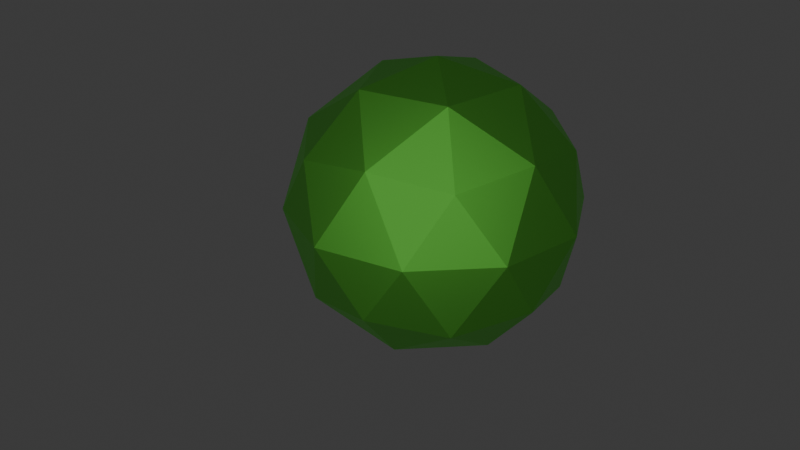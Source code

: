 # Source: emerald.blend  (saved by Blender 4.2.66; exported with 4.5.12 LTS)
import bpy
from mathutils import Matrix  # noqa: F401  (used for matrix-valued properties, if any)

bpy.ops.wm.read_factory_settings(use_empty=True)
scene = bpy.context.scene
scene.name = 'Scene'

# ---- collections
col_collection = bpy.data.collections.new('Collection'); scene.collection.children.link(col_collection)

# ---- materials (node trees are filled in below, after node groups)
mat_material = bpy.data.materials.new('Material')

# ---- material node trees
mat_material.use_nodes = True; mat_material.node_tree.nodes.clear()
_N = mat_material.node_tree.nodes; _L = mat_material.node_tree.links
n0 = _N.new('ShaderNodeBsdfPrincipled'); n0.name = 'Principled BSDF'; n0.location = (10, 300)
n0.inputs[0].default_value = (0.1965, 0.8001, 0.1083, 1.0)
n0.inputs[1].default_value = 1.0
n1 = _N.new('ShaderNodeOutputMaterial'); n1.name = 'Material Output'; n1.location = (300, 300)
_L.new(n0.outputs[0], n1.inputs[0])
n1.is_active_output = True

# ---- world
world_world = bpy.data.worlds.new('World'); scene.world = world_world
world_world.use_nodes = True; world_world.node_tree.nodes.clear()
_N = world_world.node_tree.nodes; _L = world_world.node_tree.links
n0 = _N.new('ShaderNodeOutputWorld'); n0.name = 'World Output'; n0.location = (300, 300)
n1 = _N.new('ShaderNodeBackground'); n1.name = 'Background'; n1.location = (10, 300)
n1.inputs[0].default_value = (0.05088, 0.05088, 0.05088, 1.0)
_L.new(n1.outputs[0], n0.inputs[0])
n0.is_active_output = True
world_world.color = (0.05088, 0.05088, 0.05088)
world_world.sun_shadow_jitter_overblur = 0.0

# ---- cameras
cam_camera = bpy.data.cameras.new('Camera')
cam_camera.clip_end = 100.0
cam_camera.ortho_scale = 7.314

# ---- lights
light_light = bpy.data.lights.new('Light', 'POINT')
light_light.energy = 1000.0
light_light.shadow_soft_size = 8.305

# ---- meshes
me_icosphere = bpy.data.meshes.new('Icosphere')
me_icosphere.from_pydata([(0.0, 0.0, -1.0), (0.7236, -0.5257, -0.4472), (-0.2764, -0.8506, -0.4472), (-0.8944, 0.0, -0.4472), (-0.2764, 0.8506, -0.4472), (0.7236, 0.5257, -0.4472), (0.2764, -0.8506, 0.4472), (-0.7236, -0.5257, 0.4472), (-0.7236, 0.5257, 0.4472), (0.2764, 0.8506, 0.4472), (0.8944, 0.0, 0.4472), (0.0, 0.0, 1.0), (-0.1625, -0.5, -0.8507), (0.4253, -0.309, -0.8507), (0.2629, -0.809, -0.5257), (0.8506, 0.0, -0.5257), (0.4253, 0.309, -0.8507), (-0.5257, 0.0, -0.8507), (-0.6882, -0.5, -0.5257), (-0.1625, 0.5, -0.8507), (-0.6882, 0.5, -0.5257), (0.2629, 0.809, -0.5257), (0.9511, -0.309, 0.0), (0.9511, 0.309, 0.0), (0.0, -1.0, 0.0), (0.5878, -0.809, 0.0), (-0.9511, -0.309, 0.0), (-0.5878, -0.809, 0.0), (-0.5878, 0.809, 0.0), (-0.9511, 0.309, 0.0), (0.5878, 0.809, 0.0), (0.0, 1.0, 0.0), (0.6882, -0.5, 0.5257), (-0.2629, -0.809, 0.5257), (-0.8506, 0.0, 0.5257), (-0.2629, 0.809, 0.5257), (0.6882, 0.5, 0.5257), (0.1625, -0.5, 0.8507), (0.5257, 0.0, 0.8507), (-0.4253, -0.309, 0.8507), (-0.4253, 0.309, 0.8507), (0.1625, 0.5, 0.8507)], [], [(0, 13, 12), (1, 13, 15), (0, 12, 17), (0, 17, 19), (0, 19, 16), (1, 15, 22), (2, 14, 24), (3, 18, 26), (4, 20, 28), (5, 21, 30), (1, 22, 25), (2, 24, 27), (3, 26, 29), (4, 28, 31), (5, 30, 23), (6, 32, 37), (7, 33, 39), (8, 34, 40), (9, 35, 41), (10, 36, 38), (38, 41, 11), (38, 36, 41), (36, 9, 41), (41, 40, 11), (41, 35, 40), (35, 8, 40), (40, 39, 11), (40, 34, 39), (34, 7, 39), (39, 37, 11), (39, 33, 37), (33, 6, 37), (37, 38, 11), (37, 32, 38), (32, 10, 38), (23, 36, 10), (23, 30, 36), (30, 9, 36), (31, 35, 9), (31, 28, 35), (28, 8, 35), (29, 34, 8), (29, 26, 34), (26, 7, 34), (27, 33, 7), (27, 24, 33), (24, 6, 33), (25, 32, 6), (25, 22, 32), (22, 10, 32), (30, 31, 9), (30, 21, 31), (21, 4, 31), (28, 29, 8), (28, 20, 29), (20, 3, 29), (26, 27, 7), (26, 18, 27), (18, 2, 27), (24, 25, 6), (24, 14, 25), (14, 1, 25), (22, 23, 10), (22, 15, 23), (15, 5, 23), (16, 21, 5), (16, 19, 21), (19, 4, 21), (19, 20, 4), (19, 17, 20), (17, 3, 20), (17, 18, 3), (17, 12, 18), (12, 2, 18), (15, 16, 5), (15, 13, 16), (13, 0, 16), (12, 14, 2), (12, 13, 14), (13, 1, 14)])
_uv = me_icosphere.uv_layers.new(name='UVMap')
_uv.uv.foreach_set('vector', [0.1818, 0.0, 0.2273, 0.07873, 0.1364, 0.07873, 0.2727, 0.1575, 0.3182, 0.07873, 0.3636, 0.1575, 0.9091, 0.0, 0.9545, 0.07873, 0.8636, 0.07873, 0.7273, 0.0, 0.7727, 0.07873, 0.6818, 0.07873, 0.5455, 0.0, 0.5909, 0.07873, 0.5, 0.07873, 0.2727, 0.1575, 0.3636, 0.1575, 0.3182, 0.2362, 0.09091, 0.1575, 0.1818, 0.1575, 0.1364, 0.2362, 0.8182, 0.1575, 0.9091, 0.1575, 0.8636, 0.2362, 0.6364, 0.1575, 0.7273, 0.1575, 0.6818, 0.2362, 0.4545, 0.1575, 0.5455, 0.1575, 0.5, 0.2362, 0.2727, 0.1575, 0.3182, 0.2362, 0.2273, 0.2362, 0.09091, 0.1575, 0.1364, 0.2362, 0.04546, 0.2362, 0.8182, 0.1575, 0.8636, 0.2362, 0.7727, 0.2362, 0.6364, 0.1575, 0.6818, 0.2362, 0.5909, 0.2362, 0.4545, 0.1575, 0.5, 0.2362, 0.4091, 0.2362, 0.1818, 0.3149, 0.2727, 0.3149, 0.2273, 0.3937, 0.0, 0.3149, 0.09091, 0.3149, 0.04546, 0.3937, 0.7273, 0.3149, 0.8182, 0.3149, 0.7727, 0.3937, 0.5455, 0.3149, 0.6364, 0.3149, 0.5909, 0.3937, 0.3636, 0.3149, 0.4545, 0.3149, 0.4091, 0.3937, 0.4091, 0.3937, 0.5, 0.3937, 0.4545, 0.4724, 0.4091, 0.3937, 0.4545, 0.3149, 0.5, 0.3937, 0.4545, 0.3149, 0.5455, 0.3149, 0.5, 0.3937, 0.5909, 0.3937, 0.6818, 0.3937, 0.6364, 0.4724, 0.5909, 0.3937, 0.6364, 0.3149, 0.6818, 0.3937, 0.6364, 0.3149, 0.7273, 0.3149, 0.6818, 0.3937, 0.7727, 0.3937, 0.8636, 0.3937, 0.8182, 0.4724, 0.7727, 0.3937, 0.8182, 0.3149, 0.8636, 0.3937, 0.8182, 0.3149, 0.9091, 0.3149, 0.8636, 0.3937, 0.04546, 0.3937, 0.1364, 0.3937, 0.09091, 0.4724, 0.04546, 0.3937, 0.09091, 0.3149, 0.1364, 0.3937, 0.09091, 0.3149, 0.1818, 0.3149, 0.1364, 0.3937, 0.2273, 0.3937, 0.3182, 0.3937, 0.2727, 0.4724, 0.2273, 0.3937, 0.2727, 0.3149, 0.3182, 0.3937, 0.2727, 0.3149, 0.3636, 0.3149, 0.3182, 0.3937, 0.4091, 0.2362, 0.4545, 0.3149, 0.3636, 0.3149, 0.4091, 0.2362, 0.5, 0.2362, 0.4545, 0.3149, 0.5, 0.2362, 0.5455, 0.3149, 0.4545, 0.3149, 0.5909, 0.2362, 0.6364, 0.3149, 0.5455, 0.3149, 0.5909, 0.2362, 0.6818, 0.2362, 0.6364, 0.3149, 0.6818, 0.2362, 0.7273, 0.3149, 0.6364, 0.3149, 0.7727, 0.2362, 0.8182, 0.3149, 0.7273, 0.3149, 0.7727, 0.2362, 0.8636, 0.2362, 0.8182, 0.3149, 0.8636, 0.2362, 0.9091, 0.3149, 0.8182, 0.3149, 0.04546, 0.2362, 0.09091, 0.3149, 0.0, 0.3149, 0.04546, 0.2362, 0.1364, 0.2362, 0.09091, 0.3149, 0.1364, 0.2362, 0.1818, 0.3149, 0.09091, 0.3149, 0.2273, 0.2362, 0.2727, 0.3149, 0.1818, 0.3149, 0.2273, 0.2362, 0.3182, 0.2362, 0.2727, 0.3149, 0.3182, 0.2362, 0.3636, 0.3149, 0.2727, 0.3149, 0.5, 0.2362, 0.5909, 0.2362, 0.5455, 0.3149, 0.5, 0.2362, 0.5455, 0.1575, 0.5909, 0.2362, 0.5455, 0.1575, 0.6364, 0.1575, 0.5909, 0.2362, 0.6818, 0.2362, 0.7727, 0.2362, 0.7273, 0.3149, 0.6818, 0.2362, 0.7273, 0.1575, 0.7727, 0.2362, 0.7273, 0.1575, 0.8182, 0.1575, 0.7727, 0.2362, 0.8636, 0.2362, 0.9545, 0.2362, 0.9091, 0.3149, 0.8636, 0.2362, 0.9091, 0.1575, 0.9545, 0.2362, 0.9091, 0.1575, 1.0, 0.1575, 0.9545, 0.2362, 0.1364, 0.2362, 0.2273, 0.2362, 0.1818, 0.3149, 0.1364, 0.2362, 0.1818, 0.1575, 0.2273, 0.2362, 0.1818, 0.1575, 0.2727, 0.1575, 0.2273, 0.2362, 0.3182, 0.2362, 0.4091, 0.2362, 0.3636, 0.3149, 0.3182, 0.2362, 0.3636, 0.1575, 0.4091, 0.2362, 0.3636, 0.1575, 0.4545, 0.1575, 0.4091, 0.2362, 0.5, 0.07873, 0.5455, 0.1575, 0.4545, 0.1575, 0.5, 0.07873, 0.5909, 0.07873, 0.5455, 0.1575, 0.5909, 0.07873, 0.6364, 0.1575, 0.5455, 0.1575, 0.6818, 0.07873, 0.7273, 0.1575, 0.6364, 0.1575, 0.6818, 0.07873, 0.7727, 0.07873, 0.7273, 0.1575, 0.7727, 0.07873, 0.8182, 0.1575, 0.7273, 0.1575, 0.8636, 0.07873, 0.9091, 0.1575, 0.8182, 0.1575, 0.8636, 0.07873, 0.9545, 0.07873, 0.9091, 0.1575, 0.9545, 0.07873, 1.0, 0.1575, 0.9091, 0.1575, 0.3636, 0.1575, 0.4091, 0.07873, 0.4545, 0.1575, 0.3636, 0.1575, 0.3182, 0.07873, 0.4091, 0.07873, 0.3182, 0.07873, 0.3636, 0.0, 0.4091, 0.07873, 0.1364, 0.07873, 0.1818, 0.1575, 0.09091, 0.1575, 0.1364, 0.07873, 0.2273, 0.07873, 0.1818, 0.1575, 0.2273, 0.07873, 0.2727, 0.1575, 0.1818, 0.1575])
me_icosphere.materials.append(mat_material)
me_icosphere.update()

# ---- objects
ob_light = bpy.data.objects.new('Light', light_light)
ob_camera = bpy.data.objects.new('Camera', cam_camera)
ob_icosphere = bpy.data.objects.new('Icosphere', me_icosphere)

# ---- transforms, parenting, visibility, modifiers, constraints
ob_light.location = (0.2039, -2.781, 1.333)
ob_light.rotation_euler = (-0.5539, -0.9047, 3.926)
ob_light.lock_rotations_4d = False
ob_light.empty_display_type = 'ARROWS'
ob_light.color = (0.0, 0.0, 0.0, 0.0)
ob_light.lineart.crease_threshold = 0.0
ob_camera.location = (1.24, -6.56, 3.01)
ob_camera.rotation_euler = (1.127, 0.0, 0.2215)
ob_camera.lock_rotations_4d = False
ob_camera.empty_display_type = 'ARROWS'
ob_camera.color = (0.0, 0.0, 0.0, 0.0)
ob_camera.display_type = 'WIRE'
ob_camera.lineart.crease_threshold = 0.0
ob_icosphere.location = (0.0, 0.0, 0.0)

# ---- collection membership
col_collection.objects.link(ob_light)
col_collection.objects.link(ob_camera)
col_collection.objects.link(ob_icosphere)

# ---- scene / render settings (as saved in the file)
scene.camera = ob_camera
scene.frame_start = 1; scene.frame_end = 250; scene.frame_set(7)
scene.render.engine = 'BLENDER_EEVEE_NEXT'
scene.render.film_transparent = True
bpy.context.view_layer.update()
